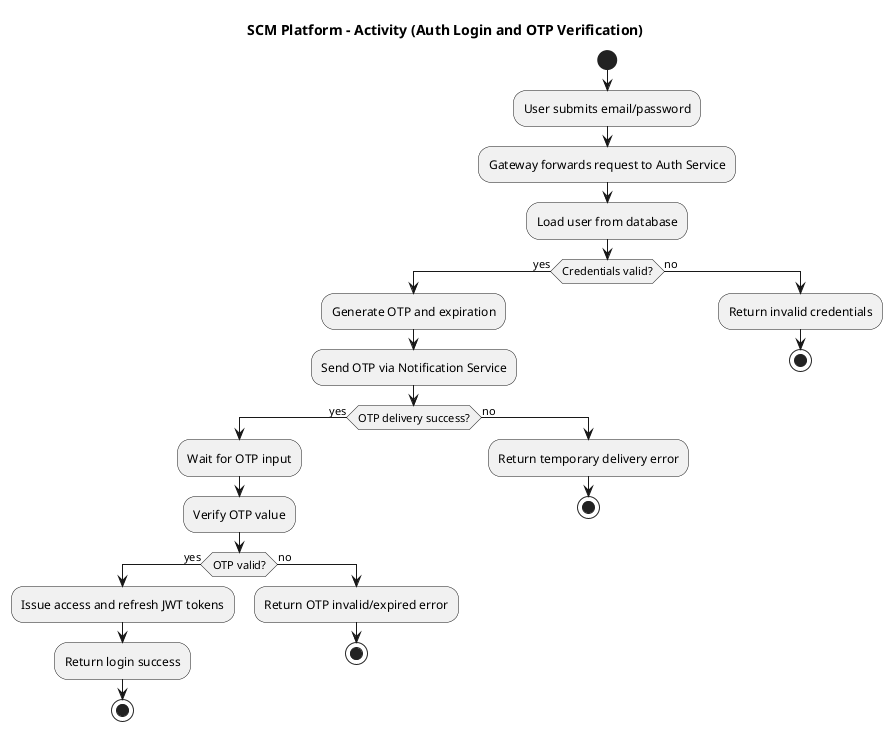

The diagram above was rendered by PlantUML. Its source (embedded in the PNG):
@startuml
skinparam shadowing false

title SCM Platform - Activity (Auth Login and OTP Verification)

start
:User submits email/password;
:Gateway forwards request to Auth Service;
:Load user from database;
if (Credentials valid?) then (yes)
  :Generate OTP and expiration;
  :Send OTP via Notification Service;
  if (OTP delivery success?) then (yes)
    :Wait for OTP input;
    :Verify OTP value;
    if (OTP valid?) then (yes)
      :Issue access and refresh JWT tokens;
      :Return login success;
      stop
    else (no)
      :Return OTP invalid/expired error;
      stop
    endif
  else (no)
    :Return temporary delivery error;
    stop
  endif
else (no)
  :Return invalid credentials;
  stop
endif

@enduml